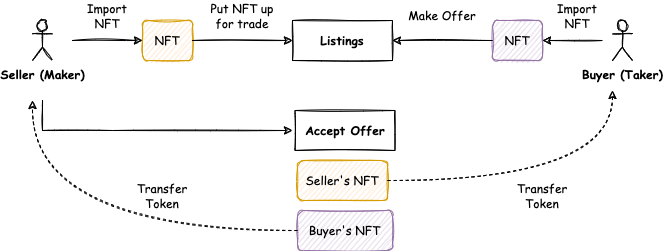

The diagram above was exported from draw.io. Its source (the exported page's mxGraphModel, read from the mxfile embedded in the PNG):
<mxGraphModel dx="1051" dy="755" grid="1" gridSize="10" guides="1" tooltips="1" connect="1" arrows="1" fold="1" page="1" pageScale="1" pageWidth="827" pageHeight="1169" math="0" shadow="0">
  <root>
    <mxCell id="0" />
    <mxCell id="1" parent="0" />
    <mxCell id="86FuSZyMAS3k-VvAaySy-2" value="Seller (Maker)" style="shape=umlActor;verticalLabelPosition=bottom;verticalAlign=top;html=1;outlineConnect=0;sketch=1;fontFamily=Comic Sans MS;fontStyle=1" vertex="1" parent="1">
      <mxGeometry x="130" y="210" width="20" height="40" as="geometry" />
    </mxCell>
    <mxCell id="86FuSZyMAS3k-VvAaySy-13" value="Import NFT" style="text;html=1;strokeColor=none;fillColor=none;align=center;verticalAlign=middle;whiteSpace=wrap;rounded=0;sketch=1;fontFamily=Comic Sans MS;" vertex="1" parent="1">
      <mxGeometry x="180" y="190" width="50" height="30" as="geometry" />
    </mxCell>
    <mxCell id="86FuSZyMAS3k-VvAaySy-14" value="" style="endArrow=classic;html=1;rounded=0;entryX=0;entryY=0.5;entryDx=0;entryDy=0;sketch=1;" edge="1" parent="1" target="86FuSZyMAS3k-VvAaySy-19">
      <mxGeometry width="50" height="50" relative="1" as="geometry">
        <mxPoint x="170" y="230" as="sourcePoint" />
        <mxPoint x="250" y="230" as="targetPoint" />
      </mxGeometry>
    </mxCell>
    <mxCell id="86FuSZyMAS3k-VvAaySy-18" value="Make Offer" style="text;html=1;strokeColor=none;fillColor=none;align=center;verticalAlign=middle;whiteSpace=wrap;rounded=0;sketch=1;fontFamily=Comic Sans MS;" vertex="1" parent="1">
      <mxGeometry x="500" y="190" width="80" height="30" as="geometry" />
    </mxCell>
    <mxCell id="86FuSZyMAS3k-VvAaySy-19" value="NFT" style="rounded=1;whiteSpace=wrap;html=1;sketch=1;fontFamily=Comic Sans MS;fillColor=#ffe6cc;strokeColor=#d79b00;" vertex="1" parent="1">
      <mxGeometry x="240" y="210" width="50" height="40" as="geometry" />
    </mxCell>
    <mxCell id="86FuSZyMAS3k-VvAaySy-15" value="" style="endArrow=classic;html=1;rounded=0;entryX=0;entryY=0.5;entryDx=0;entryDy=0;sketch=1;" edge="1" parent="1">
      <mxGeometry width="50" height="50" relative="1" as="geometry">
        <mxPoint x="140" y="290" as="sourcePoint" />
        <mxPoint x="390" y="320" as="targetPoint" />
        <Array as="points">
          <mxPoint x="140" y="320" />
          <mxPoint x="210" y="320" />
        </Array>
      </mxGeometry>
    </mxCell>
    <mxCell id="86FuSZyMAS3k-VvAaySy-20" value="NFT" style="rounded=1;whiteSpace=wrap;html=1;sketch=1;fontFamily=Comic Sans MS;fillColor=#e1d5e7;strokeColor=#9673a6;" vertex="1" parent="1">
      <mxGeometry x="590" y="210" width="50" height="40" as="geometry" />
    </mxCell>
    <mxCell id="86FuSZyMAS3k-VvAaySy-22" value="" style="endArrow=classic;html=1;rounded=0;exitX=0;exitY=0.5;exitDx=0;exitDy=0;sketch=1;" edge="1" parent="1" source="86FuSZyMAS3k-VvAaySy-20">
      <mxGeometry width="50" height="50" relative="1" as="geometry">
        <mxPoint x="390" y="400" as="sourcePoint" />
        <mxPoint x="490" y="230" as="targetPoint" />
      </mxGeometry>
    </mxCell>
    <mxCell id="86FuSZyMAS3k-VvAaySy-23" value="" style="endArrow=classic;html=1;rounded=0;exitX=1;exitY=0.5;exitDx=0;exitDy=0;entryX=0;entryY=0.5;entryDx=0;entryDy=0;sketch=1;" edge="1" parent="1" source="86FuSZyMAS3k-VvAaySy-19">
      <mxGeometry width="50" height="50" relative="1" as="geometry">
        <mxPoint x="390" y="400" as="sourcePoint" />
        <mxPoint x="390" y="230" as="targetPoint" />
      </mxGeometry>
    </mxCell>
    <mxCell id="86FuSZyMAS3k-VvAaySy-24" value="Put NFT up for trade" style="text;html=1;strokeColor=none;fillColor=none;align=center;verticalAlign=middle;whiteSpace=wrap;rounded=0;sketch=1;fontFamily=Comic Sans MS;" vertex="1" parent="1">
      <mxGeometry x="300" y="190" width="80" height="30" as="geometry" />
    </mxCell>
    <mxCell id="86FuSZyMAS3k-VvAaySy-25" value="Buyer (Taker)" style="shape=umlActor;verticalLabelPosition=bottom;verticalAlign=top;html=1;outlineConnect=0;sketch=1;fontFamily=Comic Sans MS;fontStyle=1" vertex="1" parent="1">
      <mxGeometry x="710" y="210" width="20" height="40" as="geometry" />
    </mxCell>
    <mxCell id="86FuSZyMAS3k-VvAaySy-29" value="" style="endArrow=classic;html=1;rounded=0;sketch=1;" edge="1" parent="1">
      <mxGeometry width="50" height="50" relative="1" as="geometry">
        <mxPoint x="700" y="230" as="sourcePoint" />
        <mxPoint x="640" y="230" as="targetPoint" />
      </mxGeometry>
    </mxCell>
    <mxCell id="86FuSZyMAS3k-VvAaySy-30" value="Listings" style="rounded=0;whiteSpace=wrap;html=1;sketch=1;fontFamily=Comic Sans MS;fontStyle=1" vertex="1" parent="1">
      <mxGeometry x="390" y="210" width="100" height="40" as="geometry" />
    </mxCell>
    <mxCell id="86FuSZyMAS3k-VvAaySy-31" value="Seller's NFT" style="rounded=1;whiteSpace=wrap;html=1;sketch=1;fontFamily=Comic Sans MS;fillColor=#ffe6cc;strokeColor=#d79b00;" vertex="1" parent="1">
      <mxGeometry x="395" y="350" width="90" height="40" as="geometry" />
    </mxCell>
    <mxCell id="86FuSZyMAS3k-VvAaySy-32" value="Buyer's NFT" style="rounded=1;whiteSpace=wrap;html=1;sketch=1;fontFamily=Comic Sans MS;fillColor=#e1d5e7;strokeColor=#9673a6;" vertex="1" parent="1">
      <mxGeometry x="395" y="400" width="95" height="40" as="geometry" />
    </mxCell>
    <mxCell id="86FuSZyMAS3k-VvAaySy-33" value="Accept Offer" style="rounded=0;whiteSpace=wrap;html=1;sketch=1;fontFamily=Comic Sans MS;fontStyle=1" vertex="1" parent="1">
      <mxGeometry x="392.5" y="300" width="100" height="40" as="geometry" />
    </mxCell>
    <mxCell id="86FuSZyMAS3k-VvAaySy-34" value="" style="endArrow=classic;html=1;rounded=0;exitX=0;exitY=0.5;exitDx=0;exitDy=0;edgeStyle=orthogonalEdgeStyle;curved=1;dashed=1;sketch=1;" edge="1" parent="1" source="86FuSZyMAS3k-VvAaySy-32">
      <mxGeometry width="50" height="50" relative="1" as="geometry">
        <mxPoint x="390" y="380" as="sourcePoint" />
        <mxPoint x="130" y="290" as="targetPoint" />
      </mxGeometry>
    </mxCell>
    <mxCell id="86FuSZyMAS3k-VvAaySy-38" value="" style="endArrow=classic;html=1;rounded=0;exitX=1;exitY=0.5;exitDx=0;exitDy=0;edgeStyle=orthogonalEdgeStyle;curved=1;dashed=1;sketch=1;" edge="1" parent="1" source="86FuSZyMAS3k-VvAaySy-31">
      <mxGeometry width="50" height="50" relative="1" as="geometry">
        <mxPoint x="405" y="430" as="sourcePoint" />
        <mxPoint x="710" y="280" as="targetPoint" />
      </mxGeometry>
    </mxCell>
    <mxCell id="86FuSZyMAS3k-VvAaySy-39" value="Transfer Token" style="text;html=1;strokeColor=none;fillColor=none;align=center;verticalAlign=middle;whiteSpace=wrap;rounded=0;sketch=1;fontFamily=Comic Sans MS;" vertex="1" parent="1">
      <mxGeometry x="230" y="370" width="60" height="30" as="geometry" />
    </mxCell>
    <mxCell id="86FuSZyMAS3k-VvAaySy-40" value="Transfer Token" style="text;html=1;strokeColor=none;fillColor=none;align=center;verticalAlign=middle;whiteSpace=wrap;rounded=0;sketch=1;fontFamily=Comic Sans MS;" vertex="1" parent="1">
      <mxGeometry x="610" y="370" width="60" height="30" as="geometry" />
    </mxCell>
    <mxCell id="86FuSZyMAS3k-VvAaySy-41" value="Import NFT" style="text;html=1;strokeColor=none;fillColor=none;align=center;verticalAlign=middle;whiteSpace=wrap;rounded=0;sketch=1;fontFamily=Comic Sans MS;" vertex="1" parent="1">
      <mxGeometry x="650" y="190" width="50" height="30" as="geometry" />
    </mxCell>
  </root>
</mxGraphModel>